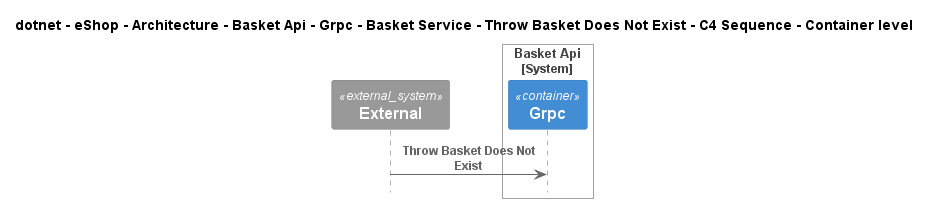

The diagram above was rendered by PlantUML. Its source (embedded in the PNG):
@startuml
!pragma layout smetana
!include ..\..\..\..\..\..\..\..\..\..\..\.c4s\C4_Sequence.puml

title dotnet - eShop - Architecture - Basket Api - Grpc - Basket Service - Throw Basket Does Not Exist - C4 Sequence - Container level

System_Ext(C4InterFlow.SoftwareSystems.ExternalSystem, "External", "")

System_Boundary(dotnet.eShop.Architecture.SoftwareSystems.BasketApi, "Basket Api")
    Container(dotnet.eShop.Architecture.SoftwareSystems.BasketApi.Containers.Grpc, "Grpc", "", "")
Boundary_End()

Rel(C4InterFlow.SoftwareSystems.ExternalSystem, dotnet.eShop.Architecture.SoftwareSystems.BasketApi.Containers.Grpc, "Throw Basket Does Not Exist")


@enduml